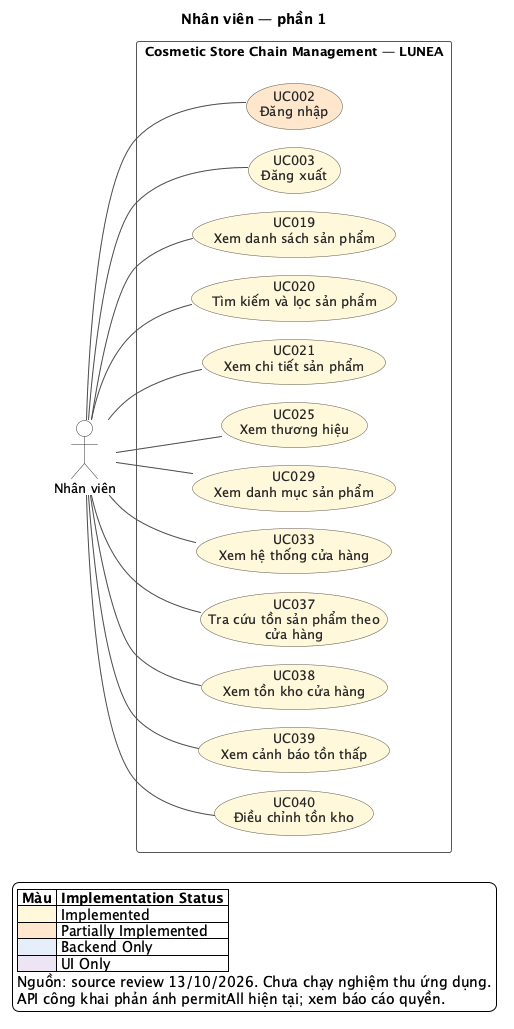

The diagram above was rendered by PlantUML. Its source (embedded in the PNG):
@startuml
!pragma layout smetana
left to right direction
skinparam backgroundColor #FFFFFF
skinparam shadowing false
skinparam defaultFontName SansSerif
skinparam defaultFontSize 13
skinparam ArrowColor #4A4A4A
skinparam ArrowThickness 1
skinparam actorStyle stickman
skinparam actorBackgroundColor #FFFFFF
skinparam actorBorderColor #333333
skinparam usecaseBorderColor #5C5544
skinparam usecaseFontColor #252525
skinparam rectangleBorderColor #565656
skinparam rectangleBackgroundColor #FFFFFF
skinparam nodesep 32
skinparam ranksep 70
title Nhân viên — phần 1
actor "Nhân viên" as A_EMPLOYEE
rectangle "Cosmetic Store Chain Management — LUNEA" as SYSTEM {
  usecase "UC002\nĐăng nhập" as UC002 #FFE7CE
  usecase "UC003\nĐăng xuất" as UC003 #FFF8DB
  usecase "UC019\nXem danh sách sản phẩm" as UC019 #FFF8DB
  usecase "UC020\nTìm kiếm và lọc sản phẩm" as UC020 #FFF8DB
  usecase "UC021\nXem chi tiết sản phẩm" as UC021 #FFF8DB
  usecase "UC025\nXem thương hiệu" as UC025 #FFF8DB
  usecase "UC029\nXem danh mục sản phẩm" as UC029 #FFF8DB
  usecase "UC033\nXem hệ thống cửa hàng" as UC033 #FFF8DB
  usecase "UC037\nTra cứu tồn sản phẩm theo\ncửa hàng" as UC037 #FFF8DB
  usecase "UC038\nXem tồn kho cửa hàng" as UC038 #FFF8DB
  usecase "UC039\nXem cảnh báo tồn thấp" as UC039 #FFF8DB
  usecase "UC040\nĐiều chỉnh tồn kho" as UC040 #FFF8DB
}
A_EMPLOYEE -- UC002
A_EMPLOYEE -- UC003
A_EMPLOYEE -- UC019
A_EMPLOYEE -- UC020
A_EMPLOYEE -- UC021
A_EMPLOYEE -- UC025
A_EMPLOYEE -- UC029
A_EMPLOYEE -- UC033
A_EMPLOYEE -- UC037
A_EMPLOYEE -- UC038
A_EMPLOYEE -- UC039
A_EMPLOYEE -- UC040
legend bottom left
|= Màu |= Implementation Status |
|<#FFF8DB> | Implemented |
|<#FFE7CE> | Partially Implemented |
|<#E5EEF9> | Backend Only |
|<#EDE5F4> | UI Only |
Nguồn: source review 13/10/2026. Chưa chạy nghiệm thu ứng dụng.
API công khai phản ánh permitAll hiện tại; xem báo cáo quyền.
endlegend
@enduml